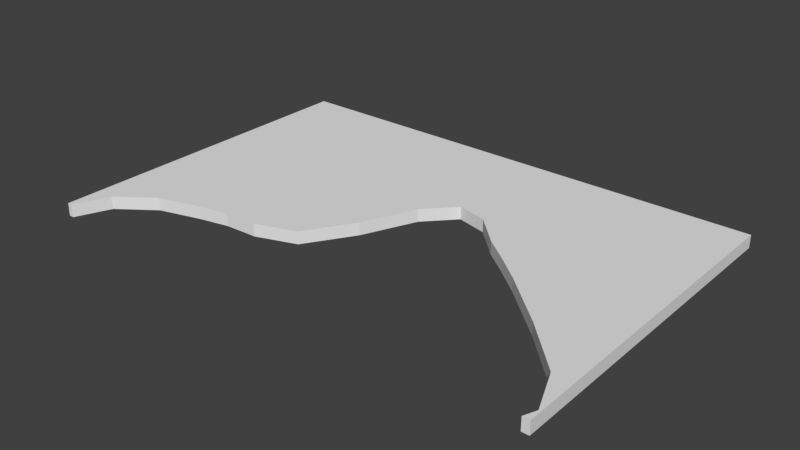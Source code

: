 # Source: blob-HOME.blend  (saved by Blender 2.79.0; exported with 4.5.12 LTS)
import bpy
from mathutils import Matrix  # noqa: F401  (used for matrix-valued properties, if any)

bpy.ops.wm.read_factory_settings(use_empty=True)
scene = bpy.context.scene
scene.name = 'Scene'

# ---- collections
col_collection_1 = bpy.data.collections.new('Collection 1'); scene.collection.children.link(col_collection_1)

# ---- world
world_world = bpy.data.worlds.new('World'); scene.world = world_world
world_world.color = (0.05088, 0.05088, 0.05088)
world_world.use_sun_shadow = False
world_world.sun_shadow_jitter_overblur = 0.0
world_world.cycles.sampling_method = 'MANUAL'

# ---- meshes
me_plane_008 = bpy.data.meshes.new('Plane.008')
me_plane_008.from_pydata([(-0.4956, -0.6892, 0.0), (0.4379, -0.3326, 0.0), (0.9916, -0.9506, 0.0), (0.001797, -0.2288, 0.0), (0.7379, -0.5963, 0.0), (-0.2079, -0.6278, 0.0), (-0.783, -0.7622, 0.0), (0.2278, -0.1457, 0.0), (0.921, -0.7823, -0.05022), (0.5412, -0.4174, 0.0), (-0.3671, -0.684, 0.0), (-0.9241, -0.865, 0.0), (0.1072, -0.1155, 0.0), (0.1072, -0.1155, -0.05022), (0.921, -0.7823, 0.0), (-0.0902, -0.4419, 0.0), (-0.6134, -0.7142, 0.0), (0.3449, -0.2608, 0.0), (-0.9241, -0.865, -0.05022), (-0.3671, -0.684, -0.05022), (-0.6134, -0.7142, -0.05022), (0.5412, -0.4174, -0.05022), (0.2278, -0.1457, -0.05022), (-1.0, -1.0, 0.0), (1.0, -1.0, 0.0), (-1.0, 0.3447, 0.0), (1.0, 0.3447, 0.0), (-0.4956, -0.6892, -0.05022), (-0.0902, -0.4419, -0.05022), (-0.9806, -1.0, 0.0), (-0.783, -0.7622, -0.05022), (-0.2079, -0.6278, -0.05022), (0.7379, -0.5963, -0.05022), (0.001797, -0.2288, -0.05022), (0.9916, -0.9506, -0.05022), (0.4379, -0.3326, -0.05022), (0.9719, -1.0, 0.0), (0.3449, -0.2608, -0.05022), (-1.0, -1.0, -0.05022), (1.0, -1.0, -0.05022), (-1.0, 0.3447, -0.05022), (1.0, 0.3447, -0.05022), (-0.9806, -1.0, -0.05022), (0.9719, -1.0, -0.05022)], [], [(23, 29, 11, 6, 16, 0, 10, 5, 15, 3, 12, 7, 17, 1, 9, 4, 14, 2, 36, 24, 26, 25), (38, 40, 41, 39, 43, 34, 8, 32, 21, 35, 37, 22, 13, 33, 28, 31, 19, 27, 20, 30, 18, 42), (25, 40, 38, 23), (2, 34, 43, 36), (10, 19, 31, 5), (29, 42, 18, 11), (1, 35, 21, 9), (36, 43, 39, 24), (23, 38, 42, 29), (11, 18, 30, 6), (0, 27, 19, 10), (24, 39, 41, 26), (12, 13, 22, 7), (3, 33, 13, 12), (26, 41, 40, 25), (14, 8, 34, 2), (4, 32, 8, 14), (15, 28, 33, 3), (5, 31, 28, 15), (6, 30, 20, 16), (16, 20, 27, 0), (7, 22, 37, 17), (17, 37, 35, 1), (9, 21, 32, 4)])
_uv = me_plane_008.uv_layers.new(name='UVMap')
_uv.uv.foreach_set('vector', [0.9087, 0.5, 0.9087, 0.5048, 0.8474, 0.519, 0.8007, 0.5543, 0.7789, 0.5967, 0.7675, 0.6261, 0.7652, 0.6582, 0.7396, 0.698, 0.6551, 0.7275, 0.5583, 0.7504, 0.5069, 0.7768, 0.5206, 0.8069, 0.5729, 0.8362, 0.6055, 0.8595, 0.644, 0.8853, 0.7253, 0.9345, 0.8098, 0.9802, 0.8863, 0.9979, 0.9087, 0.993, 0.9087, 1.0, 0.0, 1.0, 0.0, 0.5, 0.9087, 0.5, 0.0, 0.5, 0.0, 0.0, 0.9087, 0.0, 0.9087, 0.007022, 0.8863, 0.002091, 0.8098, 0.01976, 0.7253, 0.06551, 0.644, 0.1147, 0.6055, 0.1405, 0.5729, 0.1638, 0.5206, 0.1931, 0.5069, 0.2232, 0.5583, 0.2496, 0.6551, 0.2725, 0.7396, 0.302, 0.7652, 0.3418, 0.7675, 0.3739, 0.7789, 0.4033, 0.8007, 0.4457, 0.8474, 0.481, 0.9087, 0.4952, 0.9315, 0.0, 0.9544, 0.0, 0.9544, 0.491, 0.9315, 0.491, 0.9544, 0.5088, 0.9772, 0.5088, 0.9772, 0.5218, 0.9544, 0.5218, 0.9772, 0.3306, 1.0, 0.3306, 1.0, 0.3714, 0.9772, 0.3714, 0.9315, 0.491, 0.9544, 0.491, 0.9544, 0.5276, 0.9315, 0.5276, 1.0, 0.1103, 0.9772, 0.1103, 0.9772, 0.08647, 1.0, 0.08647, 0.9188, 0.5126, 0.9188, 0.5, 0.9315, 0.5, 0.9315, 0.5126, 0.9188, 0.5, 0.9188, 0.5126, 0.9101, 0.5126, 0.9101, 0.5, 0.9772, 0.1878, 1.0, 0.1878, 1.0, 0.2253, 0.9772, 0.2253, 0.9772, 0.2984, 1.0, 0.2984, 1.0, 0.3306, 0.9772, 0.3306, 0.9544, 0.0, 0.9772, 0.0, 0.9772, 0.4708, 0.9544, 0.4708, 1.0, 0.1878, 0.9772, 0.1878, 0.9772, 0.1585, 1.0, 0.1585, 0.9772, 0.483, 1.0, 0.483, 1.0, 0.5185, 0.9772, 0.5185, 0.9087, 2.98e-08, 0.9315, 0.0, 0.9315, 0.5, 0.9087, 0.5, 0.9544, 0.4708, 0.9772, 0.4708, 0.9772, 0.5088, 0.9544, 0.5088, 1.0, 0.04145, 0.9772, 0.04145, 0.9772, 0.0, 1.0, 0.0, 0.9772, 0.4251, 1.0, 0.4251, 1.0, 0.483, 0.9772, 0.483, 0.9772, 0.3714, 1.0, 0.3714, 1.0, 0.4251, 0.9772, 0.4251, 0.9772, 0.2253, 1.0, 0.2253, 1.0, 0.2685, 0.9772, 0.2685, 0.9772, 0.2685, 1.0, 0.2685, 1.0, 0.2984, 0.9772, 0.2984, 1.0, 0.1585, 0.9772, 0.1585, 0.9772, 0.1319, 1.0, 0.1319, 1.0, 0.1319, 0.9772, 0.1319, 0.9772, 0.1103, 1.0, 0.1103, 1.0, 0.08647, 0.9772, 0.08647, 0.9772, 0.04145, 1.0, 0.04145])
me_plane_008.use_remesh_preserve_volume = False
me_plane_008.use_remesh_preserve_attributes = False
me_plane_008.use_mirror_vertex_groups = False
me_plane_008.update()

# ---- objects
ob_plane_001 = bpy.data.objects.new('Plane.001', me_plane_008)

# ---- transforms, parenting, visibility, modifiers, constraints
ob_plane_001.location = (0.07602, 1.764, 0.0)
ob_plane_001.scale = (1.76, 1.76, 1.76)
ob_plane_001.lineart.crease_threshold = 0.0

# ---- collection membership
col_collection_1.objects.link(ob_plane_001)

# ---- scene / render settings (as saved in the file)
scene.frame_start = 1; scene.frame_end = 250; scene.frame_set(1)
scene.render.engine = 'CYCLES'
scene.render.resolution_percentage = 50
scene.render.dither_intensity = 0.0
scene.cycles.use_denoising = False
scene.cycles.samples = 128
scene.cycles.sampling_pattern = 'TABULATED_SOBOL'
scene.cycles.use_adaptive_sampling = False
scene.cycles.use_light_tree = False
scene.cycles.blur_glossy = 0.0
scene.cycles.sample_clamp_indirect = 0.0
scene.view_settings.view_transform = 'Standard'
bpy.context.view_layer.update()

# ---- added for rendering (the .blend has no active camera and no usable light): camera, sun
cam_auto = bpy.data.cameras.new('AutoCamera')
cam_auto.lens = 50.0
cam_auto.sensor_width = 36.0
cam_auto.clip_end = 1000.0
ob_auto_camera = bpy.data.objects.new('AutoCamera', cam_auto)
scene.collection.objects.link(ob_auto_camera)
ob_auto_camera.location = (4.00147, -3.52356, 3.09617)
ob_auto_camera.rotation_euler = (1.09748, -7.21219e-08, 0.694738)
scene.camera = ob_auto_camera
light_auto_sun = bpy.data.lights.new('AutoSun', 'SUN')
light_auto_sun.energy = 3.0
light_auto_sun.angle = 0.0523599
ob_auto_sun = bpy.data.objects.new('AutoSun', light_auto_sun)
scene.collection.objects.link(ob_auto_sun)
ob_auto_sun.rotation_euler = (0.872665, 0.174533, 0.523599)
bpy.context.view_layer.update()
